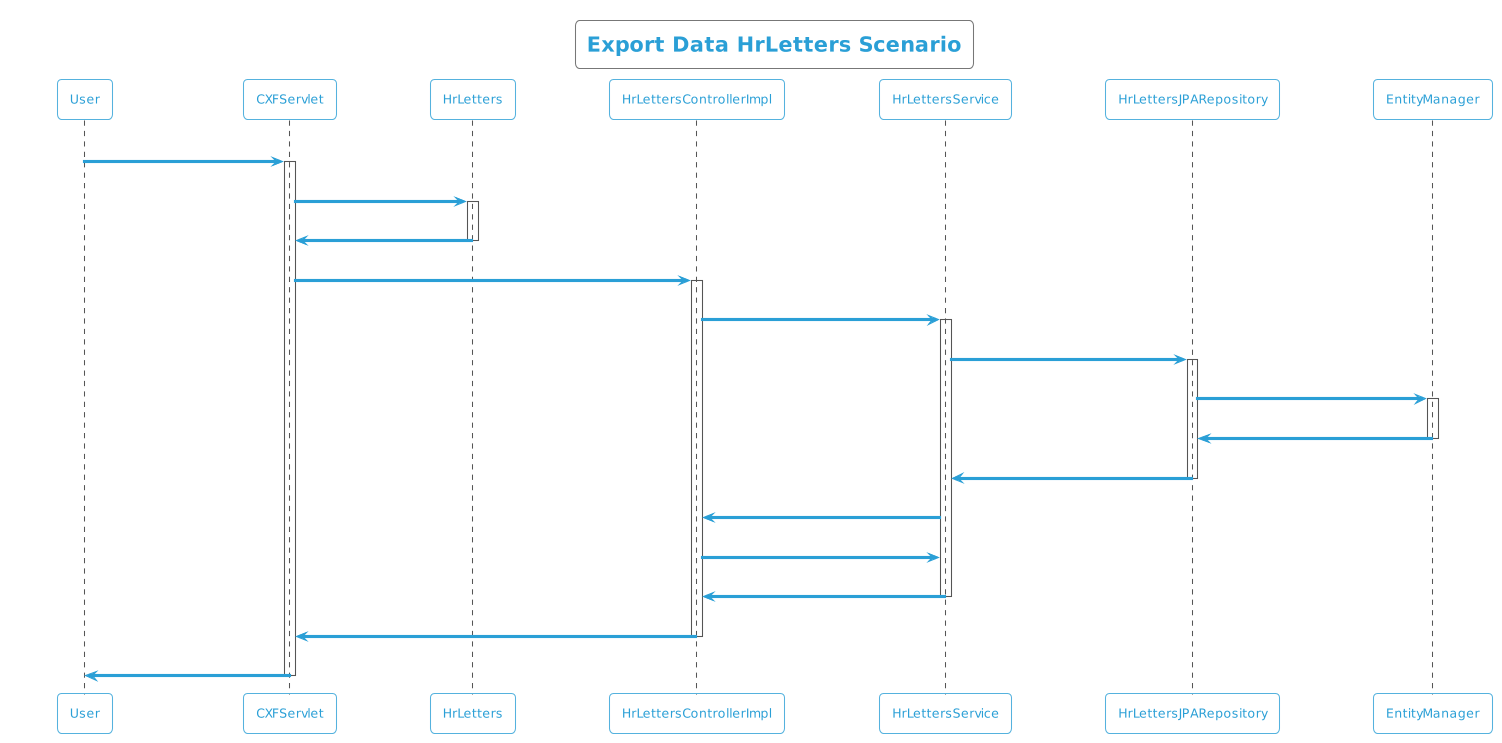

The diagram above was rendered by PlantUML. Its source (embedded in the PNG):
@startuml
!theme cyborg-outline
title Export Data HrLetters Scenario
participant User
User -> CXFServlet: HrLetters
activate CXFServlet
CXFServlet -> HrLetters: << export >>
activate HrLetters
HrLetters -> CXFServlet: << instance >>
deactivate HrLetters
CXFServlet -> HrLettersControllerImpl: export(:HrLetters)
activate HrLettersControllerImpl
HrLettersControllerImpl -> HrLettersService: search(:HrLetters)
activate HrLettersService
HrLettersService -> HrLettersJPARepository: search(:HrLetters)
activate HrLettersJPARepository
HrLettersJPARepository -> EntityManager: save(:HrLetters)
activate EntityManager
EntityManager -> HrLettersJPARepository: << persisted HrLetters >>
deactivate EntityManager
HrLettersJPARepository -> HrLettersService: << persisted HrLetters >>
deactivate HrLettersJPARepository
HrLettersService -> HrLettersControllerImpl: response(:List<HrLetters>)
HrLettersControllerImpl -> HrLettersService: export(:HrLetters)
HrLettersService -> HrLettersControllerImpl: << persisted HrLetters.xlsx >>
deactivate HrLettersService
HrLettersControllerImpl -> CXFServlet: << persisted HrLetters.xlsx >>
deactivate HrLettersControllerImpl
CXFServlet -> User: marshalled HrLetters XML
deactivate CXFServlet
@enduml